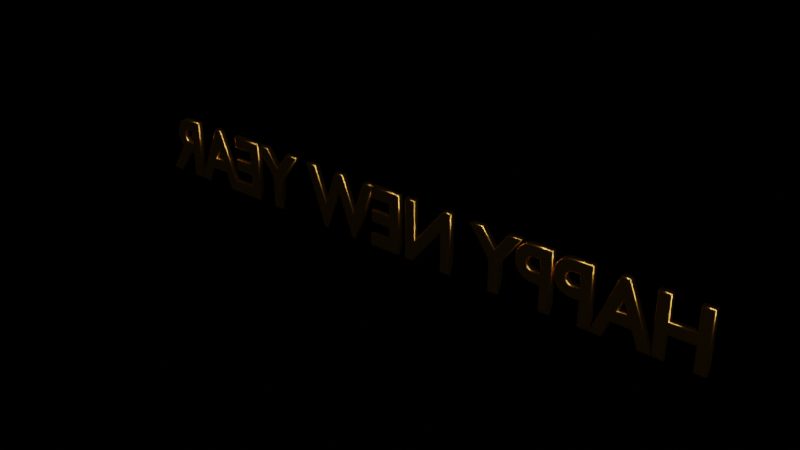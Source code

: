 # Source: uploads_files_3865051_HAPPY_NEW_YEAR_2022.blend  (saved by Blender 4.1.24; exported with 4.5.12 LTS)
import bpy
from mathutils import Matrix  # noqa: F401  (used for matrix-valued properties, if any)

bpy.ops.wm.read_factory_settings(use_empty=True)
scene = bpy.context.scene
scene.name = 'Scene'

# ---- collections
col_collection = bpy.data.collections.new('Collection'); scene.collection.children.link(col_collection)
col_collection_2 = bpy.data.collections.new('Collection 2'); scene.collection.children.link(col_collection_2)

# ---- materials (node trees are filled in below, after node groups)
mat_material_002 = bpy.data.materials.new('Material.002')
mat_material_002.use_transparent_shadow = False
mat_material_001 = bpy.data.materials.new('Material.001')
mat_material_001.use_transparent_shadow = False

# ---- material node trees
mat_material_002.use_nodes = True; mat_material_002.node_tree.nodes.clear()
_N = mat_material_002.node_tree.nodes; _L = mat_material_002.node_tree.links
n0 = _N.new('ShaderNodeOutputMaterial'); n0.name = 'Material Output'; n0.location = (300, 300)
n1 = _N.new('ShaderNodeBsdfPrincipled'); n1.name = 'Principled BSDF'; n1.location = (10, 300)
n1.distribution = 'GGX'
n1.subsurface_method = 'RANDOM_WALK_SKIN'
n1.inputs[0].default_value = (0.7991, 0.3864, 0.07227, 1.0)
n1.inputs[1].default_value = 1.0
n1.inputs[2].default_value = 0.25
n1.inputs[3].default_value = 1.45
n1.inputs[27].default_value = (0.0, 0.0, 0.0, 1.0)
n1.inputs[28].default_value = 1.0
n2 = _N.new('ShaderNodeTexNoise'); n2.name = 'Noise Texture'; n2.location = (-433, -348)
n2.inputs[2].default_value = 50.0
n2.inputs[3].default_value = 16.0
n2.inputs[8].default_value = 80.0
n3 = _N.new('ShaderNodeBump'); n3.name = 'Bump'; n3.location = (-243, -291)
n3.inputs[0].default_value = 0.2
n3.inputs[1].default_value = 1.0
n3.inputs[2].default_value = 1.0
_L.new(n1.outputs[0], n0.inputs[0])
_L.new(n3.outputs[0], n1.inputs[5])
_L.new(n2.outputs[0], n3.inputs[3])
n0.is_active_output = True
mat_material_001.use_nodes = True; mat_material_001.node_tree.nodes.clear()
_N = mat_material_001.node_tree.nodes; _L = mat_material_001.node_tree.links
n0 = _N.new('ShaderNodeBsdfPrincipled'); n0.name = 'Principled BSDF'; n0.location = (10, 300)
n0.distribution = 'GGX'
n0.subsurface_method = 'BURLEY'
n0.inputs[0].default_value = (0.0, 0.0, 0.0, 1.0)
n0.inputs[1].default_value = 0.8
n0.inputs[2].default_value = 0.25
n0.inputs[3].default_value = 1.45
n0.inputs[27].default_value = (0.0, 0.0, 0.0, 1.0)
n0.inputs[28].default_value = 1.0
n1 = _N.new('ShaderNodeOutputMaterial'); n1.name = 'Material Output'; n1.location = (300, 300)
n2 = _N.new('ShaderNodeTexNoise'); n2.name = 'Noise Texture.001'; n2.location = (-433, -348)
n2.inputs[2].default_value = 50.0
n2.inputs[3].default_value = 16.0
n2.inputs[8].default_value = 80.0
n3 = _N.new('ShaderNodeTexNoise'); n3.name = 'Noise Texture'; n3.location = (-538, -3)
n4 = _N.new('ShaderNodeBump'); n4.name = 'Bump'; n4.location = (-243, -291)
n4.inputs[0].default_value = 0.2
n4.inputs[1].default_value = 1.0
n4.inputs[2].default_value = 1.0
_L.new(n0.outputs[0], n1.inputs[0])
_L.new(n2.outputs[0], n4.inputs[3])
_L.new(n4.outputs[0], n0.inputs[5])
n1.is_active_output = True

# ---- world
world_world = bpy.data.worlds.new('World'); scene.world = world_world
world_world.use_nodes = True; world_world.node_tree.nodes.clear()
_N = world_world.node_tree.nodes; _L = world_world.node_tree.links
n0 = _N.new('ShaderNodeOutputWorld'); n0.name = 'World Output'; n0.location = (300, 300)
n1 = _N.new('ShaderNodeBackground'); n1.name = 'Background'; n1.location = (10, 300)
n1.inputs[0].default_value = (0.0, 0.0, 0.0, 1.0)
_L.new(n1.outputs[0], n0.inputs[0])
n0.is_active_output = True
world_world.color = (0.05088, 0.05088, 0.05088)
world_world.use_sun_shadow = False
world_world.sun_shadow_jitter_overblur = 0.0

# ---- curves / text
txt_text = bpy.data.curves.new('Text', 'FONT')
txt_text.dimensions = '2D'
txt_text.body = 'HAPPY NEW YEAR'
txt_text.materials.append(mat_material_002)
txt_text.offset = 0.01
txt_text.extrude = 0.03
txt_text.bevel_depth = 0.02
txt_text_001 = bpy.data.curves.new('Text.001', 'FONT')
txt_text_001.dimensions = '2D'
txt_text_001.body = ''
txt_text_001.materials.append(mat_material_001)
txt_text_001.offset = 0.01
txt_text_001.extrude = 0.03
txt_text_001.bevel_depth = 0.03
txt_text_001.fill_mode = 'NONE'

# ---- objects
ob_text = bpy.data.objects.new('Text', txt_text)
ob_text_001 = bpy.data.objects.new('Text.001', txt_text_001)

# ---- transforms, parenting, visibility, modifiers, constraints
ob_text.location = (13.53, -4.957, 28.2)
ob_text.rotation_euler = (1.571, -0.0, 3.142)
ob_text.scale = (2.923, 3.225, 2.546)
ob_text_001.location = (13.53, -4.957, 28.2)
ob_text_001.rotation_euler = (1.571, -0.0, 3.142)
ob_text_001.scale = (2.923, 3.225, 2.546)

# ---- collection membership
col_collection.objects.link(ob_text)
col_collection.objects.link(ob_text_001)

# ---- scene / render settings (as saved in the file)
scene.frame_start = 1; scene.frame_end = 250; scene.frame_set(10)
scene.render.engine = 'BLENDER_EEVEE_NEXT'
scene.render.image_settings.file_format = 'FFMPEG'
scene.render.image_settings.color_mode = 'RGB'
scene.cycles.sampling_pattern = 'TABULATED_SOBOL'
scene.cycles.use_light_tree = False
scene.eevee.use_gtao = True
scene.eevee.ray_tracing_options.trace_max_roughness = 0.0
scene.eevee.use_raytracing = True
scene.view_settings.view_transform = 'Filmic'
bpy.context.view_layer.update()

# ---- added for rendering (the .blend has no active camera and no usable light): camera, sun
cam_auto = bpy.data.cameras.new('AutoCamera')
cam_auto.lens = 50.0
cam_auto.sensor_width = 36.0
cam_auto.clip_end = 1000.0
ob_auto_camera = bpy.data.objects.new('AutoCamera', cam_auto)
scene.collection.objects.link(ob_auto_camera)
ob_auto_camera.location = (23.9049, -31.9209, 47.2684)
ob_auto_camera.rotation_euler = (1.09748, -7.21219e-08, 0.694738)
scene.camera = ob_auto_camera
light_auto_sun = bpy.data.lights.new('AutoSun', 'SUN')
light_auto_sun.energy = 3.0
light_auto_sun.angle = 0.0523599
ob_auto_sun = bpy.data.objects.new('AutoSun', light_auto_sun)
scene.collection.objects.link(ob_auto_sun)
ob_auto_sun.rotation_euler = (0.872665, 0.174533, 0.523599)
bpy.context.view_layer.update()
